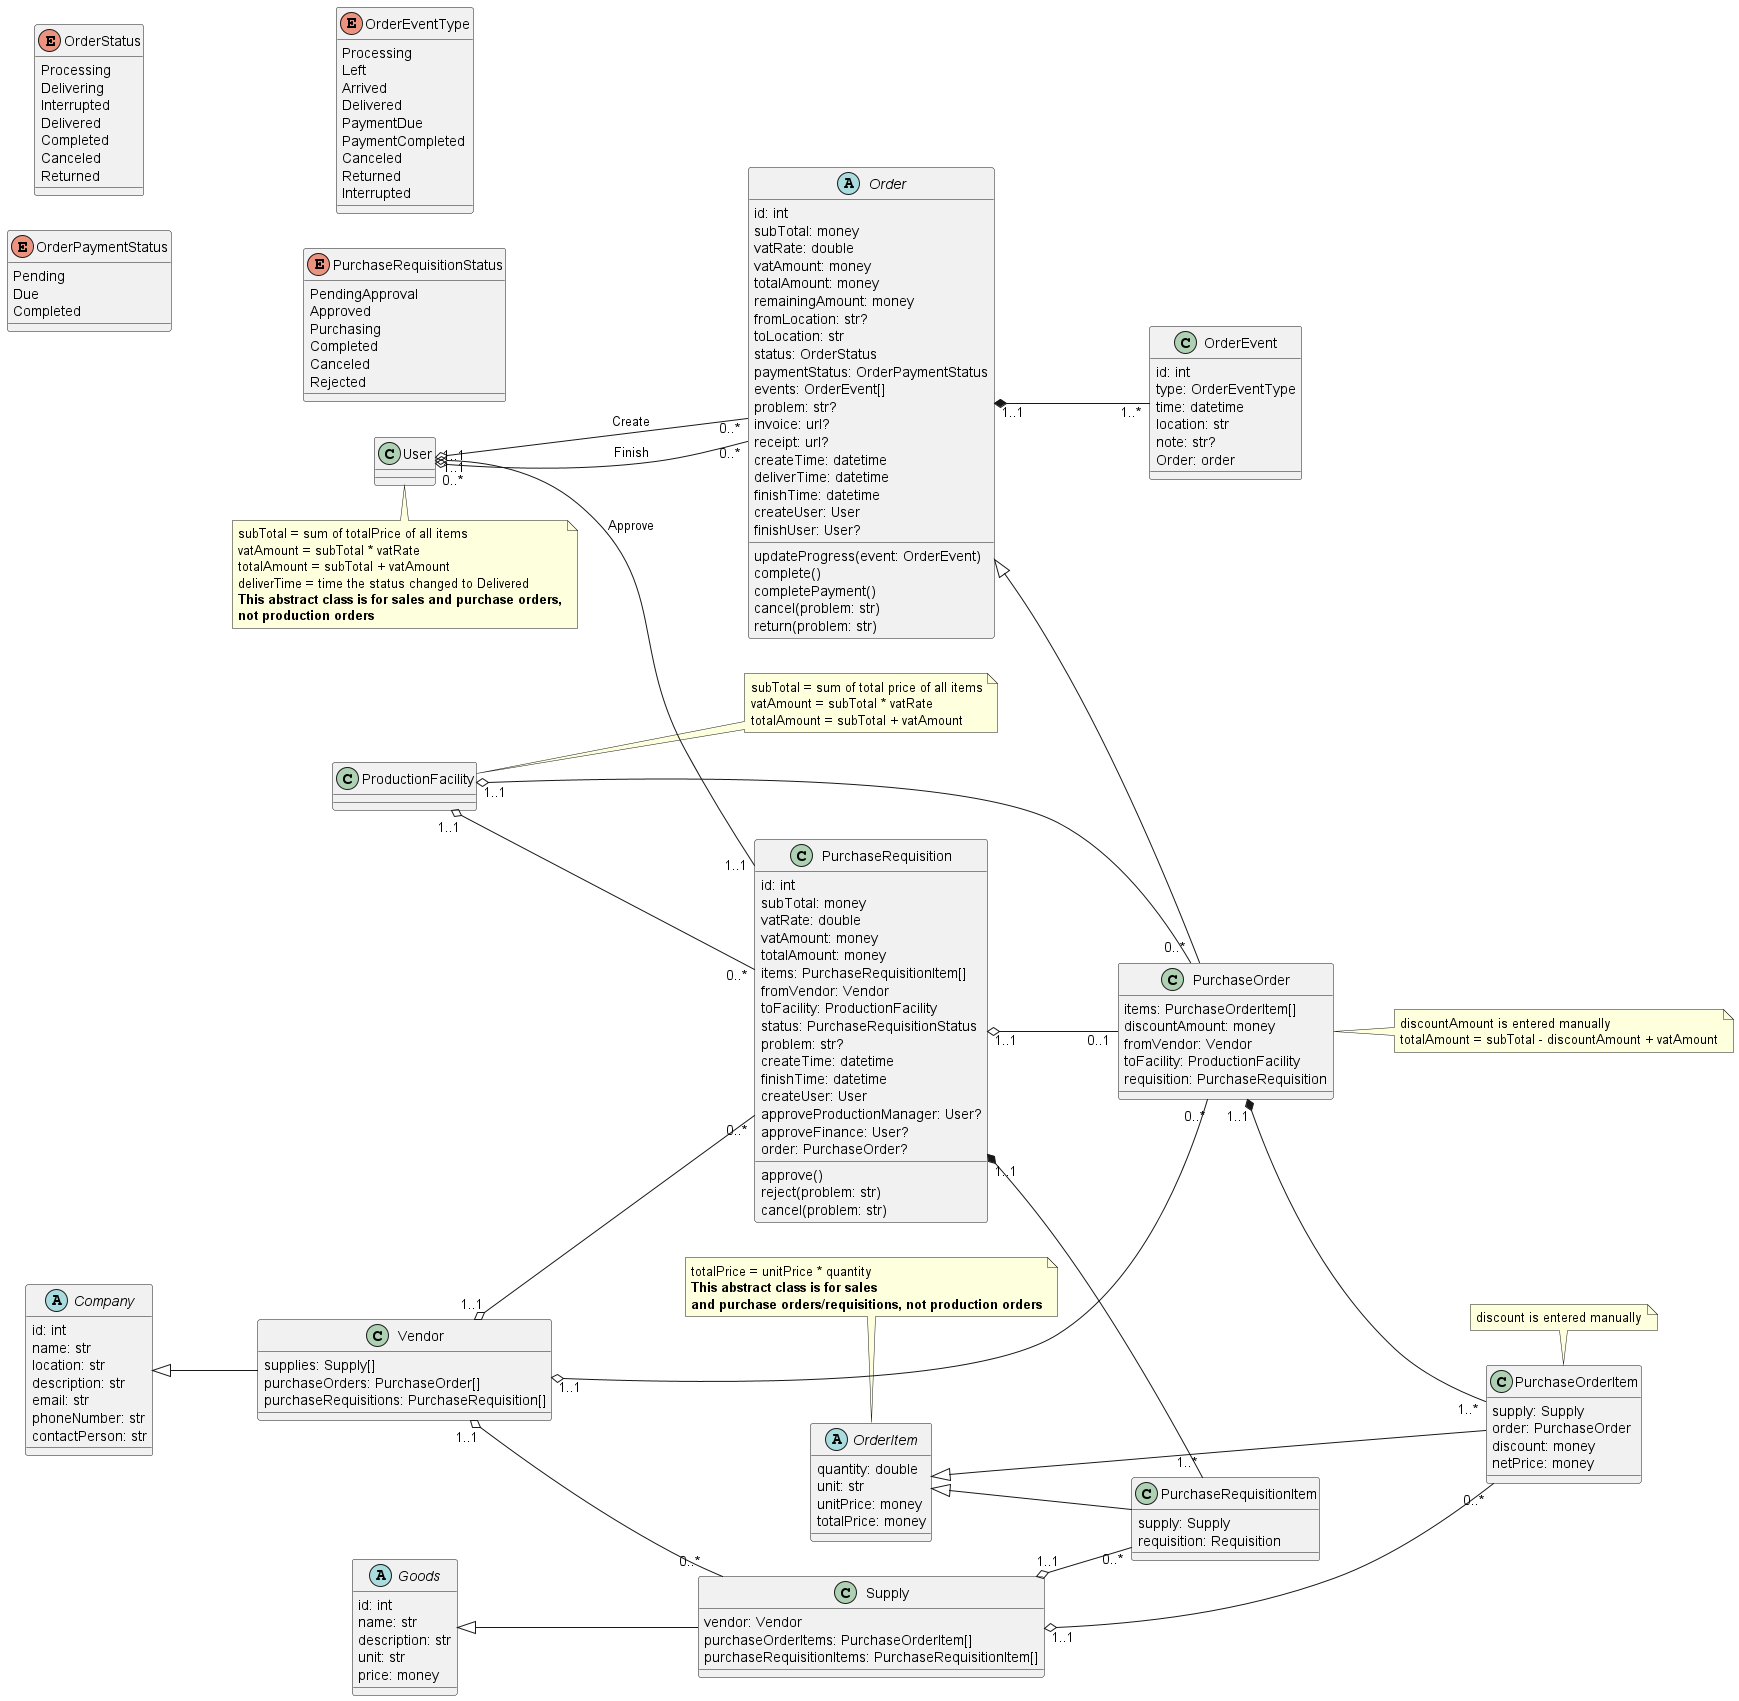

The diagram above was rendered by PlantUML. Its source (embedded in the PNG):
@startuml purchase
left to right direction

abstract Company {
    id: int
    name: str
    location: str
    description: str
    email: str
    phoneNumber: str
    contactPerson: str
}

class Vendor {
    supplies: Supply[]
    purchaseOrders: PurchaseOrder[]
    purchaseRequisitions: PurchaseRequisition[]

}
Company <|-- Vendor

abstract Goods {
    id: int
    name: str
    description: str
    unit: str
    price: money
}

class Supply {
    vendor: Vendor
    purchaseOrderItems: PurchaseOrderItem[]
    purchaseRequisitionItems: PurchaseRequisitionItem[]
}
Goods <|-- Supply
Vendor "1..1" o-- "0..*" Supply

enum OrderStatus {
    Processing
    Delivering
    Interrupted
    Delivered
    Completed
    Canceled
    Returned
}

enum OrderPaymentStatus {
    Pending
    Due
    Completed
}

abstract Order {
    id: int
    subTotal: money
    vatRate: double
    vatAmount: money
    totalAmount: money
    remainingAmount: money
    fromLocation: str?
    toLocation: str
    status: OrderStatus
    paymentStatus: OrderPaymentStatus
    events: OrderEvent[]
    problem: str?
    invoice: url?
    receipt: url?
    createTime: datetime
    deliverTime: datetime
    finishTime: datetime
    createUser: User
    finishUser: User?
    updateProgress(event: OrderEvent)
    complete()
    completePayment()
    cancel(problem: str)
    return(problem: str)
}
User "1..1" o-- "0..*" Order : Create
User "1..1" o-- "0..*" Order : Finish
note bottom
    subTotal = sum of totalPrice of all items
    vatAmount = subTotal * vatRate
    totalAmount = subTotal + vatAmount
    deliverTime = time the status changed to Delivered
    <b>This abstract class is for sales and purchase orders,
    <b>not production orders
endnote

abstract OrderItem {
    quantity: double
    unit: str
    unitPrice: money
    totalPrice: money
}
note top
    totalPrice = unitPrice * quantity
    <b>This abstract class is for sales
    <b>and purchase orders/requisitions, not production orders
endnote

enum OrderEventType {
    Processing
    Left
    Arrived
    Delivered
    PaymentDue
    PaymentCompleted
    Canceled
    Returned
    Interrupted
}

class OrderEvent {
    id: int
    type: OrderEventType
    time: datetime
    location: str
    note: str?
    Order: order
}
Order "1..1" *-- "1..*" OrderEvent

enum PurchaseRequisitionStatus {
    PendingApproval
    Approved
    Purchasing
    Completed
    Canceled
    Rejected
}

class PurchaseRequisition {
    id: int
    subTotal: money
    vatRate: double
    vatAmount: money
    totalAmount: money
    items: PurchaseRequisitionItem[]
    fromVendor: Vendor
    toFacility: ProductionFacility
    status: PurchaseRequisitionStatus
    problem: str?
    createTime: datetime
    finishTime: datetime
    createUser: User
    approveProductionManager: User?
    approveFinance: User?
    order: PurchaseOrder?
    approve()
    reject(problem: str)
    cancel(problem: str)
}
Vendor "1..1" o-- "0..*" PurchaseRequisition
User "0..*" o-- "1..1" PurchaseRequisition : Approve
ProductionFacility "1..1" o-- "0..*" PurchaseRequisition
note right
    subTotal = sum of total price of all items
    vatAmount = subTotal * vatRate
    totalAmount = subTotal + vatAmount
endnote

class PurchaseRequisitionItem {
    supply: Supply
    requisition: Requisition
}
OrderItem <|-- PurchaseRequisitionItem
PurchaseRequisition "1..1" *-- "1..*" PurchaseRequisitionItem
Supply "1..1" o-- "0..*" PurchaseRequisitionItem

class PurchaseOrder {
    items: PurchaseOrderItem[]
    discountAmount: money
    fromVendor: Vendor
    toFacility: ProductionFacility
    requisition: PurchaseRequisition
}
Order <|-- PurchaseOrder
Vendor "1..1" o-- "0..*" PurchaseOrder
ProductionFacility "1..1" o-- "0..*" PurchaseOrder
PurchaseRequisition "1..1" o-- "0..1" PurchaseOrder
note right
    discountAmount is entered manually
    totalAmount = subTotal - discountAmount + vatAmount
endnote

class PurchaseOrderItem {
    supply: Supply
    order: PurchaseOrder
    discount: money
    netPrice: money
}
OrderItem <|-- PurchaseOrderItem
PurchaseOrder "1..1" *-- "1..*" PurchaseOrderItem
Supply "1..1" o-- "0..*" PurchaseOrderItem
note top: discount is entered manually
@enduml